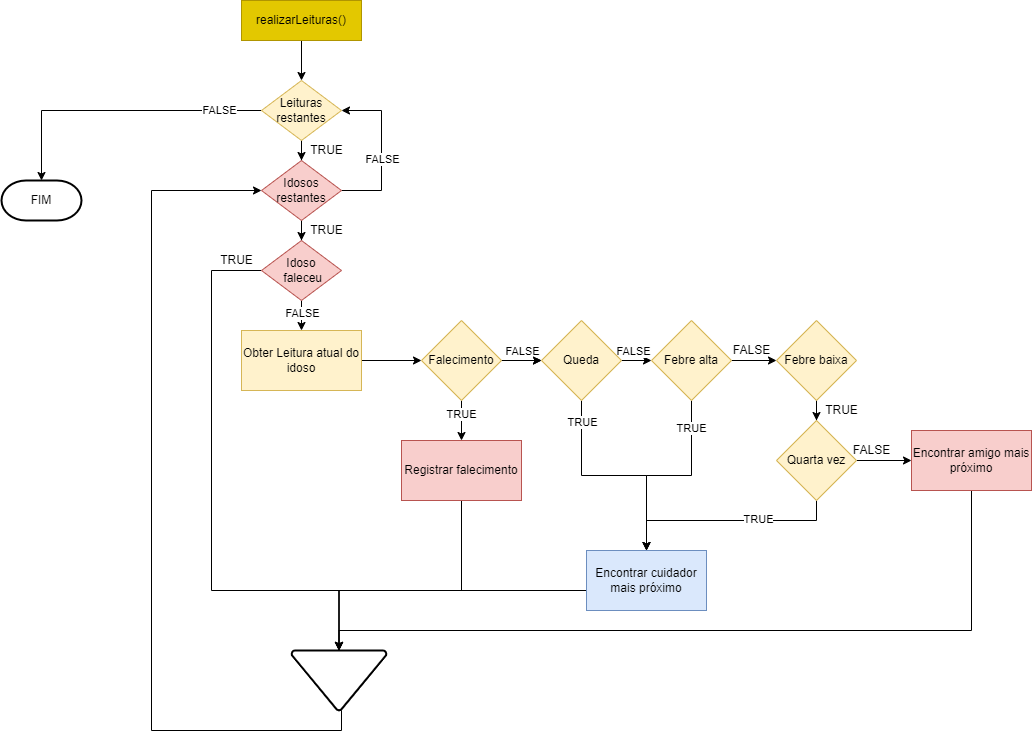

The diagram above was exported from draw.io. Its source (the exported page's mxGraphModel, read from the mxfile embedded in the PNG):
<mxGraphModel dx="1553" dy="745" grid="1" gridSize="10" guides="1" tooltips="1" connect="1" arrows="1" fold="1" page="1" pageScale="1" pageWidth="1169" pageHeight="827" math="0" shadow="0">
  <root>
    <mxCell id="O43134eIfvRPuGoDO9d7-0" />
    <mxCell id="O43134eIfvRPuGoDO9d7-1" parent="O43134eIfvRPuGoDO9d7-0" />
    <mxCell id="O43134eIfvRPuGoDO9d7-3" style="edgeStyle=orthogonalEdgeStyle;rounded=0;orthogonalLoop=1;jettySize=auto;html=1;" edge="1" parent="O43134eIfvRPuGoDO9d7-1" source="O43134eIfvRPuGoDO9d7-2" target="O43134eIfvRPuGoDO9d7-4">
      <mxGeometry relative="1" as="geometry">
        <mxPoint x="350" y="150" as="targetPoint" />
      </mxGeometry>
    </mxCell>
    <mxCell id="O43134eIfvRPuGoDO9d7-2" value="realizarLeituras()" style="rounded=0;whiteSpace=wrap;html=1;fillColor=#e3c800;fontColor=#000000;strokeColor=#B09500;" vertex="1" parent="O43134eIfvRPuGoDO9d7-1">
      <mxGeometry x="290" y="50" width="120" height="40" as="geometry" />
    </mxCell>
    <mxCell id="O43134eIfvRPuGoDO9d7-5" style="edgeStyle=orthogonalEdgeStyle;rounded=0;orthogonalLoop=1;jettySize=auto;html=1;" edge="1" parent="O43134eIfvRPuGoDO9d7-1" source="O43134eIfvRPuGoDO9d7-4" target="O43134eIfvRPuGoDO9d7-7">
      <mxGeometry relative="1" as="geometry">
        <mxPoint x="350" y="290" as="targetPoint" />
      </mxGeometry>
    </mxCell>
    <mxCell id="PtQ_cNW5IUU92Qr8Vujd-36" style="edgeStyle=orthogonalEdgeStyle;rounded=0;orthogonalLoop=1;jettySize=auto;html=1;" edge="1" parent="O43134eIfvRPuGoDO9d7-1" source="O43134eIfvRPuGoDO9d7-4">
      <mxGeometry relative="1" as="geometry">
        <mxPoint x="90" y="230" as="targetPoint" />
      </mxGeometry>
    </mxCell>
    <mxCell id="PtQ_cNW5IUU92Qr8Vujd-38" value="FALSE" style="edgeLabel;html=1;align=center;verticalAlign=middle;resizable=0;points=[];" vertex="1" connectable="0" parent="PtQ_cNW5IUU92Qr8Vujd-36">
      <mxGeometry x="-0.7078" y="-1" relative="1" as="geometry">
        <mxPoint as="offset" />
      </mxGeometry>
    </mxCell>
    <mxCell id="O43134eIfvRPuGoDO9d7-4" value="Leituras restantes" style="rhombus;whiteSpace=wrap;html=1;fillColor=#fff2cc;strokeColor=#d6b656;" vertex="1" parent="O43134eIfvRPuGoDO9d7-1">
      <mxGeometry x="310" y="130" width="80" height="60" as="geometry" />
    </mxCell>
    <mxCell id="O43134eIfvRPuGoDO9d7-8" style="edgeStyle=orthogonalEdgeStyle;rounded=0;orthogonalLoop=1;jettySize=auto;html=1;" edge="1" parent="O43134eIfvRPuGoDO9d7-1" source="O43134eIfvRPuGoDO9d7-7" target="O43134eIfvRPuGoDO9d7-9">
      <mxGeometry relative="1" as="geometry">
        <mxPoint x="350" y="360" as="targetPoint" />
      </mxGeometry>
    </mxCell>
    <mxCell id="PtQ_cNW5IUU92Qr8Vujd-33" style="edgeStyle=orthogonalEdgeStyle;rounded=0;orthogonalLoop=1;jettySize=auto;html=1;entryX=1;entryY=0.5;entryDx=0;entryDy=0;" edge="1" parent="O43134eIfvRPuGoDO9d7-1" source="O43134eIfvRPuGoDO9d7-7" target="O43134eIfvRPuGoDO9d7-4">
      <mxGeometry relative="1" as="geometry">
        <Array as="points">
          <mxPoint x="430" y="240" />
          <mxPoint x="430" y="160" />
        </Array>
      </mxGeometry>
    </mxCell>
    <mxCell id="PtQ_cNW5IUU92Qr8Vujd-34" value="FALSE" style="edgeLabel;html=1;align=center;verticalAlign=middle;resizable=0;points=[];" vertex="1" connectable="0" parent="PtQ_cNW5IUU92Qr8Vujd-33">
      <mxGeometry x="-0.1057" relative="1" as="geometry">
        <mxPoint as="offset" />
      </mxGeometry>
    </mxCell>
    <mxCell id="O43134eIfvRPuGoDO9d7-7" value="Idosos restantes" style="rhombus;whiteSpace=wrap;html=1;fillColor=#f8cecc;strokeColor=#b85450;" vertex="1" parent="O43134eIfvRPuGoDO9d7-1">
      <mxGeometry x="310" y="210" width="80" height="60" as="geometry" />
    </mxCell>
    <mxCell id="O43134eIfvRPuGoDO9d7-10" style="edgeStyle=orthogonalEdgeStyle;rounded=0;orthogonalLoop=1;jettySize=auto;html=1;" edge="1" parent="O43134eIfvRPuGoDO9d7-1" source="O43134eIfvRPuGoDO9d7-9" target="O43134eIfvRPuGoDO9d7-11">
      <mxGeometry relative="1" as="geometry">
        <mxPoint x="350" y="490" as="targetPoint" />
      </mxGeometry>
    </mxCell>
    <mxCell id="PtQ_cNW5IUU92Qr8Vujd-25" value="FALSE" style="edgeLabel;html=1;align=center;verticalAlign=middle;resizable=0;points=[];" vertex="1" connectable="0" parent="O43134eIfvRPuGoDO9d7-10">
      <mxGeometry x="-0.1852" y="2" relative="1" as="geometry">
        <mxPoint x="2" y="-8" as="offset" />
      </mxGeometry>
    </mxCell>
    <mxCell id="PtQ_cNW5IUU92Qr8Vujd-44" style="edgeStyle=orthogonalEdgeStyle;rounded=0;orthogonalLoop=1;jettySize=auto;html=1;entryX=0.5;entryY=0;entryDx=0;entryDy=0;entryPerimeter=0;" edge="1" parent="O43134eIfvRPuGoDO9d7-1" source="O43134eIfvRPuGoDO9d7-9" target="PtQ_cNW5IUU92Qr8Vujd-27">
      <mxGeometry relative="1" as="geometry">
        <Array as="points">
          <mxPoint x="260" y="320" />
          <mxPoint x="260" y="640" />
          <mxPoint x="388" y="640" />
        </Array>
      </mxGeometry>
    </mxCell>
    <mxCell id="O43134eIfvRPuGoDO9d7-9" value="Idoso&lt;br&gt;&amp;nbsp;faleceu" style="rhombus;whiteSpace=wrap;html=1;fillColor=#f8cecc;strokeColor=#b85450;" vertex="1" parent="O43134eIfvRPuGoDO9d7-1">
      <mxGeometry x="310" y="290" width="80" height="60" as="geometry" />
    </mxCell>
    <mxCell id="O43134eIfvRPuGoDO9d7-12" style="edgeStyle=orthogonalEdgeStyle;rounded=0;orthogonalLoop=1;jettySize=auto;html=1;" edge="1" parent="O43134eIfvRPuGoDO9d7-1" source="O43134eIfvRPuGoDO9d7-11" target="O43134eIfvRPuGoDO9d7-13">
      <mxGeometry relative="1" as="geometry">
        <mxPoint x="475" y="490" as="targetPoint" />
      </mxGeometry>
    </mxCell>
    <mxCell id="O43134eIfvRPuGoDO9d7-11" value="Obter Leitura atual do idoso" style="rounded=0;whiteSpace=wrap;html=1;fillColor=#fff2cc;strokeColor=#d6b656;" vertex="1" parent="O43134eIfvRPuGoDO9d7-1">
      <mxGeometry x="290" y="380" width="120" height="60" as="geometry" />
    </mxCell>
    <mxCell id="O43134eIfvRPuGoDO9d7-15" style="edgeStyle=orthogonalEdgeStyle;rounded=0;orthogonalLoop=1;jettySize=auto;html=1;" edge="1" parent="O43134eIfvRPuGoDO9d7-1" source="O43134eIfvRPuGoDO9d7-13" target="O43134eIfvRPuGoDO9d7-16">
      <mxGeometry relative="1" as="geometry">
        <mxPoint x="610" y="410" as="targetPoint" />
      </mxGeometry>
    </mxCell>
    <mxCell id="PtQ_cNW5IUU92Qr8Vujd-17" value="FALSE" style="edgeLabel;html=1;align=center;verticalAlign=middle;resizable=0;points=[];" vertex="1" connectable="0" parent="O43134eIfvRPuGoDO9d7-15">
      <mxGeometry x="-0.2541" y="-1" relative="1" as="geometry">
        <mxPoint x="5" y="-11" as="offset" />
      </mxGeometry>
    </mxCell>
    <mxCell id="PtQ_cNW5IUU92Qr8Vujd-4" style="edgeStyle=orthogonalEdgeStyle;rounded=0;orthogonalLoop=1;jettySize=auto;html=1;" edge="1" parent="O43134eIfvRPuGoDO9d7-1" source="O43134eIfvRPuGoDO9d7-13" target="PtQ_cNW5IUU92Qr8Vujd-5">
      <mxGeometry relative="1" as="geometry">
        <mxPoint x="510" y="490" as="targetPoint" />
      </mxGeometry>
    </mxCell>
    <mxCell id="PtQ_cNW5IUU92Qr8Vujd-13" value="TRUE" style="edgeLabel;html=1;align=center;verticalAlign=middle;resizable=0;points=[];" vertex="1" connectable="0" parent="PtQ_cNW5IUU92Qr8Vujd-4">
      <mxGeometry x="-0.2937" y="-1" relative="1" as="geometry">
        <mxPoint as="offset" />
      </mxGeometry>
    </mxCell>
    <mxCell id="PtQ_cNW5IUU92Qr8Vujd-19" value="" style="edgeStyle=orthogonalEdgeStyle;rounded=0;orthogonalLoop=1;jettySize=auto;html=1;" edge="1" parent="O43134eIfvRPuGoDO9d7-1" source="O43134eIfvRPuGoDO9d7-13" target="O43134eIfvRPuGoDO9d7-16">
      <mxGeometry relative="1" as="geometry" />
    </mxCell>
    <mxCell id="O43134eIfvRPuGoDO9d7-13" value="Falecimento" style="rhombus;whiteSpace=wrap;html=1;fillColor=#fff2cc;strokeColor=#d6b656;" vertex="1" parent="O43134eIfvRPuGoDO9d7-1">
      <mxGeometry x="470" y="370" width="80" height="80" as="geometry" />
    </mxCell>
    <mxCell id="O43134eIfvRPuGoDO9d7-17" style="edgeStyle=orthogonalEdgeStyle;rounded=0;orthogonalLoop=1;jettySize=auto;html=1;" edge="1" parent="O43134eIfvRPuGoDO9d7-1" source="O43134eIfvRPuGoDO9d7-16" target="O43134eIfvRPuGoDO9d7-18">
      <mxGeometry relative="1" as="geometry">
        <mxPoint x="730" y="410" as="targetPoint" />
      </mxGeometry>
    </mxCell>
    <mxCell id="PtQ_cNW5IUU92Qr8Vujd-18" value="FALSE" style="edgeLabel;html=1;align=center;verticalAlign=middle;resizable=0;points=[];" vertex="1" connectable="0" parent="O43134eIfvRPuGoDO9d7-17">
      <mxGeometry x="0.2603" relative="1" as="geometry">
        <mxPoint y="-10" as="offset" />
      </mxGeometry>
    </mxCell>
    <mxCell id="PtQ_cNW5IUU92Qr8Vujd-7" style="edgeStyle=orthogonalEdgeStyle;rounded=0;orthogonalLoop=1;jettySize=auto;html=1;" edge="1" parent="O43134eIfvRPuGoDO9d7-1" source="O43134eIfvRPuGoDO9d7-16" target="PtQ_cNW5IUU92Qr8Vujd-8">
      <mxGeometry relative="1" as="geometry">
        <mxPoint x="630" y="560" as="targetPoint" />
      </mxGeometry>
    </mxCell>
    <mxCell id="PtQ_cNW5IUU92Qr8Vujd-14" value="TRUE" style="edgeLabel;html=1;align=center;verticalAlign=middle;resizable=0;points=[];" vertex="1" connectable="0" parent="PtQ_cNW5IUU92Qr8Vujd-7">
      <mxGeometry x="-0.8022" relative="1" as="geometry">
        <mxPoint as="offset" />
      </mxGeometry>
    </mxCell>
    <mxCell id="O43134eIfvRPuGoDO9d7-16" value="Queda" style="rhombus;whiteSpace=wrap;html=1;fillColor=#fff2cc;strokeColor=#d6b656;" vertex="1" parent="O43134eIfvRPuGoDO9d7-1">
      <mxGeometry x="590" y="370" width="80" height="80" as="geometry" />
    </mxCell>
    <mxCell id="PtQ_cNW5IUU92Qr8Vujd-0" style="edgeStyle=orthogonalEdgeStyle;rounded=0;orthogonalLoop=1;jettySize=auto;html=1;" edge="1" parent="O43134eIfvRPuGoDO9d7-1" source="O43134eIfvRPuGoDO9d7-18" target="PtQ_cNW5IUU92Qr8Vujd-1">
      <mxGeometry relative="1" as="geometry">
        <mxPoint x="835" y="410" as="targetPoint" />
      </mxGeometry>
    </mxCell>
    <mxCell id="PtQ_cNW5IUU92Qr8Vujd-9" style="edgeStyle=orthogonalEdgeStyle;rounded=0;orthogonalLoop=1;jettySize=auto;html=1;entryX=0.5;entryY=0;entryDx=0;entryDy=0;" edge="1" parent="O43134eIfvRPuGoDO9d7-1" source="O43134eIfvRPuGoDO9d7-18" target="PtQ_cNW5IUU92Qr8Vujd-8">
      <mxGeometry relative="1" as="geometry" />
    </mxCell>
    <mxCell id="PtQ_cNW5IUU92Qr8Vujd-15" value="TRUE" style="edgeLabel;html=1;align=center;verticalAlign=middle;resizable=0;points=[];" vertex="1" connectable="0" parent="PtQ_cNW5IUU92Qr8Vujd-9">
      <mxGeometry x="-0.7135" y="-1" relative="1" as="geometry">
        <mxPoint as="offset" />
      </mxGeometry>
    </mxCell>
    <mxCell id="O43134eIfvRPuGoDO9d7-18" value="Febre alta" style="rhombus;whiteSpace=wrap;html=1;fillColor=#fff2cc;strokeColor=#d6b656;" vertex="1" parent="O43134eIfvRPuGoDO9d7-1">
      <mxGeometry x="700" y="370" width="80" height="80" as="geometry" />
    </mxCell>
    <mxCell id="PtQ_cNW5IUU92Qr8Vujd-2" style="edgeStyle=orthogonalEdgeStyle;rounded=0;orthogonalLoop=1;jettySize=auto;html=1;" edge="1" parent="O43134eIfvRPuGoDO9d7-1" source="PtQ_cNW5IUU92Qr8Vujd-1" target="PtQ_cNW5IUU92Qr8Vujd-3">
      <mxGeometry relative="1" as="geometry">
        <mxPoint x="865" y="500" as="targetPoint" />
      </mxGeometry>
    </mxCell>
    <mxCell id="PtQ_cNW5IUU92Qr8Vujd-1" value="Febre baixa" style="rhombus;whiteSpace=wrap;html=1;fillColor=#fff2cc;strokeColor=#d6b656;" vertex="1" parent="O43134eIfvRPuGoDO9d7-1">
      <mxGeometry x="825" y="370" width="80" height="80" as="geometry" />
    </mxCell>
    <mxCell id="PtQ_cNW5IUU92Qr8Vujd-12" style="edgeStyle=orthogonalEdgeStyle;rounded=0;orthogonalLoop=1;jettySize=auto;html=1;entryX=0.5;entryY=0;entryDx=0;entryDy=0;" edge="1" parent="O43134eIfvRPuGoDO9d7-1" source="PtQ_cNW5IUU92Qr8Vujd-3" target="PtQ_cNW5IUU92Qr8Vujd-8">
      <mxGeometry relative="1" as="geometry">
        <Array as="points">
          <mxPoint x="865" y="570" />
          <mxPoint x="695" y="570" />
        </Array>
      </mxGeometry>
    </mxCell>
    <mxCell id="PtQ_cNW5IUU92Qr8Vujd-16" value="TRUE" style="edgeLabel;html=1;align=center;verticalAlign=middle;resizable=0;points=[];" vertex="1" connectable="0" parent="PtQ_cNW5IUU92Qr8Vujd-12">
      <mxGeometry x="-0.2879" y="-2" relative="1" as="geometry">
        <mxPoint as="offset" />
      </mxGeometry>
    </mxCell>
    <mxCell id="PtQ_cNW5IUU92Qr8Vujd-22" style="edgeStyle=orthogonalEdgeStyle;rounded=0;orthogonalLoop=1;jettySize=auto;html=1;" edge="1" parent="O43134eIfvRPuGoDO9d7-1" source="PtQ_cNW5IUU92Qr8Vujd-3" target="PtQ_cNW5IUU92Qr8Vujd-23">
      <mxGeometry relative="1" as="geometry">
        <mxPoint x="955.0000000000002" y="510" as="targetPoint" />
      </mxGeometry>
    </mxCell>
    <mxCell id="PtQ_cNW5IUU92Qr8Vujd-3" value="Quarta vez" style="rhombus;whiteSpace=wrap;html=1;fillColor=#fff2cc;strokeColor=#d6b656;" vertex="1" parent="O43134eIfvRPuGoDO9d7-1">
      <mxGeometry x="825" y="470" width="80" height="80" as="geometry" />
    </mxCell>
    <mxCell id="PtQ_cNW5IUU92Qr8Vujd-40" style="edgeStyle=orthogonalEdgeStyle;rounded=0;orthogonalLoop=1;jettySize=auto;html=1;entryX=0.5;entryY=0;entryDx=0;entryDy=0;entryPerimeter=0;exitX=0.5;exitY=1;exitDx=0;exitDy=0;" edge="1" parent="O43134eIfvRPuGoDO9d7-1" source="PtQ_cNW5IUU92Qr8Vujd-5" target="PtQ_cNW5IUU92Qr8Vujd-27">
      <mxGeometry relative="1" as="geometry">
        <Array as="points">
          <mxPoint x="510" y="640" />
          <mxPoint x="388" y="640" />
        </Array>
      </mxGeometry>
    </mxCell>
    <mxCell id="PtQ_cNW5IUU92Qr8Vujd-5" value="Registrar falecimento" style="rounded=0;whiteSpace=wrap;html=1;fillColor=#f8cecc;strokeColor=#b85450;" vertex="1" parent="O43134eIfvRPuGoDO9d7-1">
      <mxGeometry x="450" y="490" width="120" height="60" as="geometry" />
    </mxCell>
    <mxCell id="PtQ_cNW5IUU92Qr8Vujd-43" style="edgeStyle=orthogonalEdgeStyle;rounded=0;orthogonalLoop=1;jettySize=auto;html=1;entryX=0.5;entryY=0;entryDx=0;entryDy=0;entryPerimeter=0;" edge="1" parent="O43134eIfvRPuGoDO9d7-1" source="PtQ_cNW5IUU92Qr8Vujd-8" target="PtQ_cNW5IUU92Qr8Vujd-27">
      <mxGeometry relative="1" as="geometry">
        <Array as="points">
          <mxPoint x="388" y="640" />
        </Array>
      </mxGeometry>
    </mxCell>
    <mxCell id="PtQ_cNW5IUU92Qr8Vujd-8" value="Encontrar cuidador mais próximo" style="rounded=0;whiteSpace=wrap;html=1;fillColor=#dae8fc;strokeColor=#6c8ebf;" vertex="1" parent="O43134eIfvRPuGoDO9d7-1">
      <mxGeometry x="635" y="600" width="120" height="60" as="geometry" />
    </mxCell>
    <mxCell id="PtQ_cNW5IUU92Qr8Vujd-20" value="FALSE" style="text;html=1;align=center;verticalAlign=middle;resizable=0;points=[];autosize=1;strokeColor=none;fillColor=none;" vertex="1" parent="O43134eIfvRPuGoDO9d7-1">
      <mxGeometry x="775" y="390" width="50" height="20" as="geometry" />
    </mxCell>
    <mxCell id="PtQ_cNW5IUU92Qr8Vujd-21" value="TRUE" style="text;html=1;align=center;verticalAlign=middle;resizable=0;points=[];autosize=1;strokeColor=none;fillColor=none;" vertex="1" parent="O43134eIfvRPuGoDO9d7-1">
      <mxGeometry x="865" y="450" width="50" height="20" as="geometry" />
    </mxCell>
    <mxCell id="PtQ_cNW5IUU92Qr8Vujd-42" style="edgeStyle=orthogonalEdgeStyle;rounded=0;orthogonalLoop=1;jettySize=auto;html=1;entryX=0.5;entryY=0;entryDx=0;entryDy=0;entryPerimeter=0;" edge="1" parent="O43134eIfvRPuGoDO9d7-1" source="PtQ_cNW5IUU92Qr8Vujd-23" target="PtQ_cNW5IUU92Qr8Vujd-27">
      <mxGeometry relative="1" as="geometry">
        <Array as="points">
          <mxPoint x="1020" y="680" />
          <mxPoint x="388" y="680" />
        </Array>
      </mxGeometry>
    </mxCell>
    <mxCell id="PtQ_cNW5IUU92Qr8Vujd-23" value="Encontrar amigo mais próximo" style="rounded=0;whiteSpace=wrap;html=1;fillColor=#f8cecc;strokeColor=#b85450;" vertex="1" parent="O43134eIfvRPuGoDO9d7-1">
      <mxGeometry x="960.0000000000002" y="480" width="120" height="60" as="geometry" />
    </mxCell>
    <mxCell id="PtQ_cNW5IUU92Qr8Vujd-24" value="FALSE" style="text;html=1;align=center;verticalAlign=middle;resizable=0;points=[];autosize=1;strokeColor=none;fillColor=none;" vertex="1" parent="O43134eIfvRPuGoDO9d7-1">
      <mxGeometry x="895" y="490" width="50" height="20" as="geometry" />
    </mxCell>
    <mxCell id="PtQ_cNW5IUU92Qr8Vujd-31" style="edgeStyle=orthogonalEdgeStyle;rounded=0;orthogonalLoop=1;jettySize=auto;html=1;entryX=0;entryY=0.5;entryDx=0;entryDy=0;exitX=0.5;exitY=1;exitDx=0;exitDy=0;exitPerimeter=0;" edge="1" parent="O43134eIfvRPuGoDO9d7-1" source="PtQ_cNW5IUU92Qr8Vujd-27" target="O43134eIfvRPuGoDO9d7-7">
      <mxGeometry relative="1" as="geometry">
        <Array as="points">
          <mxPoint x="390" y="760" />
          <mxPoint x="390" y="780" />
          <mxPoint x="200" y="780" />
          <mxPoint x="200" y="240" />
        </Array>
      </mxGeometry>
    </mxCell>
    <mxCell id="PtQ_cNW5IUU92Qr8Vujd-27" value="" style="strokeWidth=2;html=1;shape=mxgraph.flowchart.merge_or_storage;whiteSpace=wrap;" vertex="1" parent="O43134eIfvRPuGoDO9d7-1">
      <mxGeometry x="340" y="700" width="95" height="60" as="geometry" />
    </mxCell>
    <mxCell id="PtQ_cNW5IUU92Qr8Vujd-32" value="TRUE" style="text;html=1;align=center;verticalAlign=middle;resizable=0;points=[];autosize=1;strokeColor=none;fillColor=none;" vertex="1" parent="O43134eIfvRPuGoDO9d7-1">
      <mxGeometry x="350" y="270" width="50" height="20" as="geometry" />
    </mxCell>
    <mxCell id="PtQ_cNW5IUU92Qr8Vujd-35" value="TRUE" style="text;html=1;align=center;verticalAlign=middle;resizable=0;points=[];autosize=1;strokeColor=none;fillColor=none;" vertex="1" parent="O43134eIfvRPuGoDO9d7-1">
      <mxGeometry x="350" y="190" width="50" height="20" as="geometry" />
    </mxCell>
    <mxCell id="PtQ_cNW5IUU92Qr8Vujd-37" value="FIM" style="strokeWidth=2;html=1;shape=mxgraph.flowchart.terminator;whiteSpace=wrap;" vertex="1" parent="O43134eIfvRPuGoDO9d7-1">
      <mxGeometry x="50" y="230" width="80" height="40" as="geometry" />
    </mxCell>
    <mxCell id="PtQ_cNW5IUU92Qr8Vujd-45" value="TRUE" style="text;html=1;align=center;verticalAlign=middle;resizable=0;points=[];autosize=1;strokeColor=none;fillColor=none;" vertex="1" parent="O43134eIfvRPuGoDO9d7-1">
      <mxGeometry x="260" y="300" width="50" height="20" as="geometry" />
    </mxCell>
  </root>
</mxGraphModel>